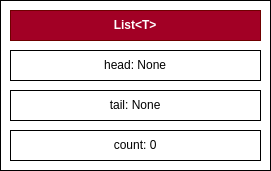

The diagram above was exported from draw.io. Its source (the exported page's mxGraphModel, read from the mxfile embedded in the PNG):
<mxGraphModel dx="700" dy="573" grid="1" gridSize="10" guides="1" tooltips="1" connect="1" arrows="1" fold="1" page="1" pageScale="1" pageWidth="850" pageHeight="1100" math="0" shadow="0">
  <root>
    <mxCell id="0" />
    <mxCell id="1" parent="0" />
    <mxCell id="2" value="" style="rounded=0;whiteSpace=wrap;html=1;" vertex="1" parent="1">
      <mxGeometry x="100" y="80" width="270" height="170" as="geometry" />
    </mxCell>
    <mxCell id="3" value="&lt;b&gt;List&amp;lt;T&amp;gt;&lt;/b&gt;" style="rounded=0;whiteSpace=wrap;html=1;fillColor=#a20025;fontColor=#ffffff;strokeColor=#6F0000;align=center;" vertex="1" parent="1">
      <mxGeometry x="110" y="90" width="250" height="30" as="geometry" />
    </mxCell>
    <mxCell id="4" value="count: 0" style="rounded=0;whiteSpace=wrap;html=1;" vertex="1" parent="1">
      <mxGeometry x="110" y="210" width="250" height="30" as="geometry" />
    </mxCell>
    <mxCell id="5" value="tail: None" style="rounded=0;whiteSpace=wrap;html=1;" vertex="1" parent="1">
      <mxGeometry x="110" y="170" width="250" height="30" as="geometry" />
    </mxCell>
    <mxCell id="6" value="head: None" style="rounded=0;whiteSpace=wrap;html=1;" vertex="1" parent="1">
      <mxGeometry x="110" y="130" width="250" height="30" as="geometry" />
    </mxCell>
  </root>
</mxGraphModel>